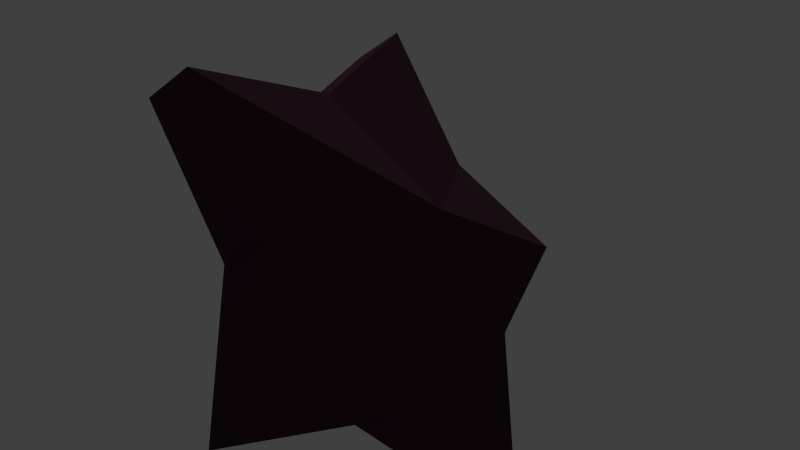 # Source: starry.blend  (saved by Blender 2.76.0; exported with 4.5.12 LTS)
import bpy
from mathutils import Matrix  # noqa: F401  (used for matrix-valued properties, if any)

bpy.ops.wm.read_factory_settings(use_empty=True)
scene = bpy.context.scene
scene.name = 'Scene'

# ---- collections
col_collection_1 = bpy.data.collections.new('Collection 1'); scene.collection.children.link(col_collection_1)

# ---- materials (node trees are filled in below, after node groups)
mat_material_001 = bpy.data.materials.new('Material.001')
mat_material_001.alpha_threshold = 0.0
mat_material_001.use_transparent_shadow = False
mat_material_001.diffuse_color = (0.06681, 0.02732, 0.04974, 1.0)
mat_material_001.roughness = 3.14
mat_material_001.specular_intensity = 0.3107

# ---- material node trees

# ---- world
world_world = bpy.data.worlds.new('World'); scene.world = world_world
world_world.color = (0.05088, 0.05088, 0.05088)
world_world.use_sun_shadow = False
world_world.sun_shadow_jitter_overblur = 0.0
world_world.cycles.sampling_method = 'MANUAL'
world_world.cycles.sample_map_resolution = 256

# ---- cameras
cam_camera = bpy.data.cameras.new('Camera')
cam_camera.clip_end = 100.0
cam_camera.lens = 35.0
cam_camera.sensor_width = 32.0
cam_camera.sensor_height = 18.0
cam_camera.ortho_scale = 7.314
cam_camera.dof.focus_distance = 0.0
cam_camera.dof.aperture_fstop = 128.0

# ---- lights
light_point = bpy.data.lights.new('Point', 'SUN')
light_point.transmission_factor = 0.0
light_point.angle = 0.1993
light_point.energy = 0.82
light_point.shadow_buffer_clip_start = 0.5
light_point.shadow_soft_size = 0.1
light_point.shadow_cascade_max_distance = 1000.0
light_point.cycles.use_multiple_importance_sampling = False

# ---- meshes
me_plane = bpy.data.meshes.new('Plane')
me_plane.from_pydata([(3.407, 2.325, 0.4621), (-1.014, 3.733, 0.4621), (0.9663, 2.343, 0.4629), (-1.769, 1.422, 0.4629), (-0.02995, -7.363e-09, 1.321), (3.407, -2.325, 0.4621), (-1.014, -3.733, 0.4621), (0.9663, -2.343, 0.4629), (-1.769, -1.422, 0.4629), (-3.744, 1.397e-16, 0.4621), (2.683, -0.004874, 0.4629), (3.407, -2.325, -0.4622), (-1.014, -3.733, -0.4622), (0.9663, -2.343, -0.463), (-1.769, -1.422, -0.463), (-0.02995, 9.724e-08, -1.322), (3.407, 2.325, -0.4622), (-1.014, 3.733, -0.4622), (0.9663, 2.343, -0.463), (-1.769, 1.422, -0.463), (-3.744, 8.404e-15, -0.4622), (2.683, 0.004874, -0.463)], [], [(4, 0, 2, 1), (4, 1, 3, 9), (4, 6, 7, 5), (4, 9, 8, 6), (10, 0, 4, 5), (15, 11, 13, 12), (15, 12, 14, 20), (15, 17, 18, 16), (15, 20, 19, 17), (21, 11, 15, 16), (8, 14, 12, 6), (6, 12, 13, 7), (7, 13, 11, 5), (10, 5, 11, 21), (0, 10, 21, 16), (2, 0, 16, 18), (1, 2, 18, 17), (3, 1, 17, 19), (9, 3, 19, 20), (9, 20, 14, 8)])
_uv = me_plane.uv_layers.new(name='UVMap')
_uv.uv.foreach_set('vector', [0.5007, 0.542, 0.7466, 0.1784, 0.7485, 0.4366, 0.8955, 0.6461, 0.5007, 0.542, 0.8955, 0.6461, 0.6511, 0.7259, 0.5007, 0.9348, 0.5007, 0.542, 0.106, 0.6461, 0.253, 0.4366, 0.2548, 0.1784, 0.5007, 0.542, 0.5007, 0.9348, 0.3504, 0.7259, 0.106, 0.6461, 0.5002, 0.255, 0.7466, 0.1784, 0.5007, 0.542, 0.2548, 0.1784, 0.5007, 0.542, 0.2548, 0.1784, 0.253, 0.4366, 0.106, 0.6461, 0.5007, 0.542, 0.106, 0.6461, 0.3504, 0.7259, 0.5007, 0.9348, 0.5007, 0.542, 0.8955, 0.6461, 0.7485, 0.4366, 0.7466, 0.1784, 0.5007, 0.542, 0.5007, 0.9348, 0.6511, 0.7259, 0.8955, 0.6461, 0.5013, 0.255, 0.2548, 0.1784, 0.5007, 0.542, 0.7466, 0.1784, 0.4, 1.965e-05, 0.4, 0.03807, 0.3001, 0.03804, 0.3001, 5.208e-05, 0.3001, 5.208e-05, 0.3001, 0.03804, 0.2006, 0.03807, 0.2006, 1.958e-05, 0.2006, 1.958e-05, 0.2006, 0.03807, 0.1003, 0.03804, 0.1003, 5.203e-05, 0.0004019, 1.953e-05, 0.1003, 5.203e-05, 0.1003, 0.03804, 1.951e-05, 0.03807, 0.8997, 5.216e-05, 1.0, 1.951e-05, 0.9996, 0.03807, 0.8997, 0.03804, 0.7994, 1.965e-05, 0.8997, 5.216e-05, 0.8997, 0.03804, 0.7994, 0.03807, 0.6999, 5.212e-05, 0.7994, 1.965e-05, 0.7994, 0.03807, 0.6999, 0.03804, 0.6, 1.966e-05, 0.6999, 5.212e-05, 0.6999, 0.03804, 0.6, 0.03807, 0.5, 5.212e-05, 0.6, 1.966e-05, 0.6, 0.03807, 0.5, 0.03804, 0.5, 5.212e-05, 0.5, 0.03804, 0.4, 0.03807, 0.4, 1.965e-05])
me_plane.materials.append(mat_material_001)
me_plane.use_remesh_preserve_volume = False
me_plane.use_remesh_preserve_attributes = False
me_plane.use_mirror_vertex_groups = False
me_plane.update()

# ---- objects
ob_point = bpy.data.objects.new('Point', light_point)
ob_plane = bpy.data.objects.new('Plane', me_plane)
ob_camera = bpy.data.objects.new('Camera', cam_camera)

# ---- transforms, parenting, visibility, modifiers, constraints
ob_point.location = (6.349, -8.041, -5.696)
ob_point.lineart.crease_threshold = 0.0
ob_plane.location = (0.0, 0.0, -0.0003209)
ob_plane.rotation_euler = (-0.0, 1.571, 0.0)
ob_plane.lineart.crease_threshold = 0.0
ob_camera.location = (8.557, -8.085, -5.89)
ob_camera.rotation_euler = (2.054, 0.01066, 0.7906)
ob_camera.lock_rotations_4d = False
ob_camera.empty_display_type = 'ARROWS'
ob_camera.color = (0.0, 0.0, 0.0, 0.0)
ob_camera.display_type = 'WIRE'
ob_camera.lineart.crease_threshold = 0.0

# ---- collection membership
col_collection_1.objects.link(ob_point)
col_collection_1.objects.link(ob_plane)
col_collection_1.objects.link(ob_camera)

# ---- scene / render settings (as saved in the file)
scene.camera = ob_camera
scene.frame_start = 1; scene.frame_end = 250; scene.frame_set(1)
scene.render.engine = 'BLENDER_EEVEE_NEXT'
scene.render.resolution_percentage = 50
scene.render.dither_intensity = 0.0
scene.cycles.use_denoising = False
scene.cycles.samples = 10
scene.cycles.sampling_pattern = 'TABULATED_SOBOL'
scene.cycles.light_sampling_threshold = 0.0
scene.cycles.use_adaptive_sampling = False
scene.cycles.use_light_tree = False
scene.cycles.blur_glossy = 0.0
scene.cycles.pixel_filter_type = 'GAUSSIAN'
scene.cycles.sample_clamp_indirect = 0.0
scene.view_settings.view_transform = 'Standard'
bpy.context.view_layer.update()
